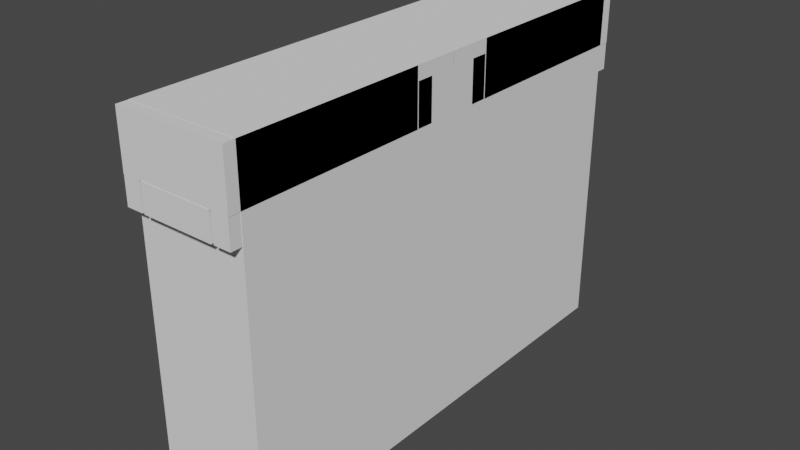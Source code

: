 # Source: bathroomDualSink.blend  (saved by Blender 4.0.36; exported with 4.5.12 LTS)
import bpy
from mathutils import Matrix  # noqa: F401  (used for matrix-valued properties, if any)

bpy.ops.wm.read_factory_settings(use_empty=True)
scene = bpy.context.scene
scene.name = 'Scene'

# ---- collections
col_collection = bpy.data.collections.new('Collection'); scene.collection.children.link(col_collection)

# ---- world
world_world = bpy.data.worlds.new('World'); scene.world = world_world
world_world.use_nodes = True; world_world.node_tree.nodes.clear()
_N = world_world.node_tree.nodes; _L = world_world.node_tree.links
n0 = _N.new('ShaderNodeOutputWorld'); n0.name = 'World Output'; n0.location = (300, 300)
n1 = _N.new('ShaderNodeBackground'); n1.name = 'Background'; n1.location = (10, 300)
n1.inputs[0].default_value = (0.05088, 0.05088, 0.05088, 1.0)
_L.new(n1.outputs[0], n0.inputs[0])
n0.is_active_output = True
world_world.color = (0.05088, 0.05088, 0.05088)
world_world.use_sun_shadow = False
world_world.sun_shadow_jitter_overblur = 0.0

# ---- meshes
me_cube = bpy.data.meshes.new('Cube')
me_cube.from_pydata([(-0.003048, -0.003048, -0.003048), (-0.003048, -0.003048, 0.003048), (-0.003048, 0.003048, -0.003048), (-0.003048, 0.003048, 0.003048), (0.003048, -0.003048, -0.003048), (0.003048, -0.003048, 0.003048), (0.003048, 0.003048, -0.003048), (0.003048, 0.003048, 0.003048)], [], [(0, 1, 3, 2), (2, 3, 7, 6), (6, 7, 5, 4), (4, 5, 1, 0), (2, 6, 4, 0), (7, 3, 1, 5)])
_uv = me_cube.uv_layers.new(name='UVMap')
_uv.uv.foreach_set('vector', [0.375, 0.0, 0.625, 0.0, 0.625, 0.25, 0.375, 0.25, 0.375, 0.25, 0.625, 0.25, 0.625, 0.5, 0.375, 0.5, 0.375, 0.5, 0.625, 0.5, 0.625, 0.75, 0.375, 0.75, 0.375, 0.75, 0.625, 0.75, 0.625, 1.0, 0.375, 1.0, 0.125, 0.5, 0.375, 0.5, 0.375, 0.75, 0.125, 0.75, 0.625, 0.5, 0.875, 0.5, 0.875, 0.75, 0.625, 0.75])
me_cube.update()
me_cube_021 = bpy.data.meshes.new('Cube.021')
me_cube_021.from_pydata([(-0.003048, -0.003048, -0.003048), (-0.002571, -0.001829, -0.001445), (-0.003048, -0.003048, 0.003048), (-0.003048, 0.003048, -0.003048), (-0.002571, 0.002642, -0.001445), (-0.003048, 0.003048, 0.003048), (0.003048, -0.003048, -0.003048), (0.002571, -0.001829, -0.001445), (0.003048, -0.003048, 0.003048), (0.003048, 0.003048, -0.003048), (0.002571, 0.002642, -0.001445), (0.003048, 0.003048, 0.003048), (-0.002571, -0.001829, 0.003048), (-0.002571, 0.002642, 0.003048), (0.002571, 0.002642, 0.003048), (0.002571, -0.001829, 0.003048), (-0.0003672, 0.0004064, -0.003048), (-0.0003602, 0.0003668, -0.003048), (-0.0003602, 0.000446, -0.003048), (-0.0003393, 0.0004842, -0.003048), (-0.0003053, 0.0005193, -0.003048), (-0.0002597, 0.0005501, -0.003048), (-0.000204, 0.0002374, -0.003048), (-0.0001405, 0.0002187, -0.003048), (-0.000204, 0.0005754, -0.003048), (-7.164e-05, 0.0002071, -0.003048), (0.0, 0.0002032, -0.003048), (-7.164e-05, 0.0006057, -0.003048), (-0.0001405, 0.0005941, -0.003048), (-0.0002597, 0.0002627, -0.003048), (0.0, 0.0006096, -0.003048), (7.164e-05, 0.0002071, -0.003048), (0.0001405, 0.0002187, -0.003048), (7.164e-05, 0.0006057, -0.003048), (0.000204, 0.0002374, -0.003048), (0.0002597, 0.0002627, -0.003048), (0.000204, 0.0005754, -0.003048), (0.0001405, 0.0005941, -0.003048), (0.0003053, 0.0002935, -0.003048), (0.0003053, 0.0005193, -0.003048), (0.0003672, 0.0004064, -0.003048), (0.0003602, 0.0003668, -0.003048), (0.0003602, 0.000446, -0.003048), (0.0003393, 0.0003286, -0.003048), (0.0003393, 0.0004842, -0.003048), (0.0002597, 0.0005501, -0.003048), (-0.0003393, 0.0003286, -0.003048), (-0.0003053, 0.0002935, -0.003048), (-0.0003672, 0.0004064, -0.001445), (-0.0003602, 0.000446, -0.001445), (-0.0003602, 0.0003668, -0.001445), (-0.0002597, 0.0002627, -0.001445), (-0.0003053, 0.0002935, -0.001445), (-0.0003053, 0.0005193, -0.001445), (-0.0003393, 0.0003286, -0.001445), (-0.0003393, 0.0004842, -0.001445), (-0.000204, 0.0002374, -0.001445), (-0.0002597, 0.0005501, -0.001445), (-0.0001405, 0.0002187, -0.001445), (-0.000204, 0.0005754, -0.001445), (0.0001405, 0.0002187, -0.001445), (0.0, 0.0002032, -0.001445), (7.164e-05, 0.0002071, -0.001445), (-7.164e-05, 0.0002071, -0.001445), (-0.0001405, 0.0005941, -0.001445), (-7.164e-05, 0.0006057, -0.001445), (0.0, 0.0006096, -0.001445), (0.000204, 0.0005754, -0.001445), (0.000204, 0.0002374, -0.001445), (7.164e-05, 0.0006057, -0.001445), (0.0001405, 0.0005941, -0.001445), (0.0002597, 0.0005501, -0.001445), (0.0003053, 0.0002935, -0.001445), (0.0003053, 0.0005193, -0.001445), (0.0003672, 0.0004064, -0.001445), (0.0003602, 0.0003668, -0.001445), (0.0003602, 0.000446, -0.001445), (0.0003393, 0.0004842, -0.001445), (0.0002597, 0.0002627, -0.001445), (0.0003393, 0.0003286, -0.001445), (-0.0003672, -0.002438, -0.003048), (-0.0003602, -0.002478, -0.003048), (-0.0003602, -0.002399, -0.003048), (-0.0003053, -0.002551, -0.003048), (-0.0003053, -0.002326, -0.003048), (-0.0003393, -0.002361, -0.003048), (-0.0003393, -0.002516, -0.003048), (-0.0002597, -0.002582, -0.003048), (-0.0002597, -0.002295, -0.003048), (-0.000204, -0.002607, -0.003048), (-0.000204, -0.002269, -0.003048), (-0.0001405, -0.002626, -0.003048), (-0.0001405, -0.002251, -0.003048), (-7.164e-05, -0.002239, -0.003048), (-7.164e-05, -0.002638, -0.003048), (0.0, -0.002235, -0.003048), (7.164e-05, -0.002239, -0.003048), (7.164e-05, -0.002638, -0.003048), (0.0001405, -0.002251, -0.003048), (0.0002597, -0.002582, -0.003048), (0.000204, -0.002269, -0.003048), (0.000204, -0.002607, -0.003048), (0.0001405, -0.002626, -0.003048), (0.0002597, -0.002295, -0.003048), (0.0003053, -0.002551, -0.003048), (0.0003053, -0.002326, -0.003048), (0.0003672, -0.002438, -0.003048), (0.0003602, -0.002399, -0.003048), (0.0003602, -0.002478, -0.003048), (0.0003393, -0.002361, -0.003048), (0.0003393, -0.002516, -0.003048), (0.0, -0.002642, -0.003048), (-0.000204, -0.002269, 0.003048), (-0.0002597, -0.002295, 0.003048), (-7.164e-05, -0.002239, 0.003048), (7.164e-05, -0.002239, 0.003048), (0.0, -0.002235, 0.003048), (-0.0001405, -0.002251, 0.003048), (0.000204, -0.002269, 0.003048), (0.0003053, -0.002326, 0.003048), (0.0002597, -0.002295, 0.003048), (0.0003672, -0.002438, 0.003048), (0.0003602, -0.002399, 0.003048), (0.0003393, -0.002361, 0.003048), (0.0001405, -0.002251, 0.003048), (-0.0003672, -0.002438, 0.003048), (-0.0003393, -0.002516, 0.003048), (-0.0003602, -0.002478, 0.003048), (-0.0003602, -0.002399, 0.003048), (-0.0002597, -0.002582, 0.003048), (-0.000204, -0.002607, 0.003048), (-0.0003053, -0.002551, 0.003048), (-0.0003053, -0.002326, 0.003048), (-0.0003393, -0.002361, 0.003048), (7.164e-05, -0.002638, 0.003048), (0.0001405, -0.002626, 0.003048), (0.0003053, -0.002551, 0.003048), (0.0002597, -0.002582, 0.003048), (0.0003393, -0.002516, 0.003048), (0.0003602, -0.002478, 0.003048), (0.0, -0.002642, 0.003048), (0.000204, -0.002607, 0.003048), (-7.164e-05, -0.002638, 0.003048), (-0.0001405, -0.002626, 0.003048)], [], [(0, 2, 5, 3), (3, 5, 11, 9), (9, 11, 8, 6), (6, 8, 2, 0), (20, 19, 3, 9, 44, 39, 45, 36, 37, 33, 30, 27, 28, 24, 21), (81, 0, 3, 19, 18, 16, 17, 46, 47, 93, 92, 90, 88, 84, 85, 82, 80), (93, 47, 29, 22, 23, 25, 26, 31, 32, 34, 35, 38, 43, 41, 40, 42, 44, 9, 6, 0, 81, 86, 83, 87, 89, 91, 94, 111, 97, 102, 101, 99, 104, 110, 108, 106, 107, 109, 105, 103, 100, 98, 96, 95), (12, 13, 5, 2, 8, 11, 14, 15, 122, 121, 139, 138, 136, 137, 141, 135, 134, 140, 142, 143, 130, 129, 131, 126, 127, 125, 128), (122, 15, 12, 128, 133, 132, 113, 112, 117, 114, 116, 115, 124, 118, 120, 119, 123), (14, 11, 5, 13), (12, 1, 4, 13), (13, 4, 10, 14), (10, 7, 15, 14), (7, 1, 12, 15), (55, 4, 1, 7, 10, 77, 76, 74, 75, 79, 72, 78, 68, 60, 62, 61, 63, 58, 56, 51, 52, 54, 50, 48, 49), (73, 77, 10, 4, 55, 53, 57, 59, 64, 65, 66, 69, 70, 67, 71), (66, 30, 33, 69), (69, 33, 37, 70), (70, 37, 36, 67), (67, 36, 45, 71), (71, 45, 39, 73), (39, 44, 77, 73), (44, 42, 76, 77), (42, 40, 74, 76), (40, 41, 75, 74), (41, 43, 79, 75), (43, 38, 72, 79), (38, 35, 78, 72), (35, 34, 68, 78), (34, 32, 60, 68), (32, 31, 62, 60), (31, 26, 61, 62), (26, 25, 63, 61), (25, 23, 58, 63), (23, 22, 56, 58), (22, 29, 51, 56), (29, 47, 52, 51), (52, 47, 46, 54), (54, 46, 17, 50), (50, 17, 16, 48), (48, 16, 18, 49), (49, 18, 19, 55), (55, 19, 20, 53), (53, 20, 21, 57), (57, 21, 24, 59), (59, 24, 28, 64), (64, 28, 27, 65), (65, 27, 30, 66), (116, 95, 96, 115), (115, 96, 98, 124), (124, 98, 100, 118), (118, 100, 103, 120), (120, 103, 105, 119), (105, 109, 123, 119), (109, 107, 122, 123), (107, 106, 121, 122), (106, 108, 139, 121), (108, 110, 138, 139), (110, 104, 136, 138), (104, 99, 137, 136), (99, 101, 141, 137), (101, 102, 135, 141), (102, 97, 134, 135), (97, 111, 140, 134), (111, 94, 142, 140), (94, 91, 143, 142), (91, 89, 130, 143), (89, 87, 129, 130), (87, 83, 131, 129), (131, 83, 86, 126), (126, 86, 81, 127), (127, 81, 80, 125), (125, 80, 82, 128), (128, 82, 85, 133), (133, 85, 84, 132), (132, 84, 88, 113), (113, 88, 90, 112), (112, 90, 92, 117), (117, 92, 93, 114), (114, 93, 95, 116)])
_uv = me_cube_021.uv_layers.new(name='UVMap')
_uv.uv.foreach_set('vector', [0.375, 0.0, 0.625, 0.0, 0.625, 0.25, 0.375, 0.25, 0.375, 0.25, 0.625, 0.25, 0.625, 0.5, 0.375, 0.5, 0.375, 0.5, 0.625, 0.5, 0.625, 0.75, 0.375, 0.75, 0.375, 0.75, 0.625, 0.75, 0.625, 1.0, 0.375, 1.0, 0.2375, 0.6037, 0.2361, 0.6051, 0.125, 0.5, 0.375, 0.5, 0.2639, 0.6051, 0.2625, 0.6037, 0.2606, 0.6024, 0.2584, 0.6014, 0.2558, 0.6006, 0.2529, 0.6002, 0.25, 0.6, 0.2471, 0.6002, 0.2442, 0.6006, 0.2416, 0.6014, 0.2394, 0.6024, 0.2352, 0.7266, 0.125, 0.75, 0.125, 0.5, 0.2361, 0.6051, 0.2352, 0.6067, 0.2349, 0.6083, 0.2352, 0.61, 0.2361, 0.6115, 0.2375, 0.613, 0.2471, 0.7168, 0.2442, 0.7173, 0.2416, 0.7181, 0.2394, 0.7191, 0.2375, 0.7204, 0.2361, 0.7218, 0.2352, 0.7234, 0.2349, 0.725, 0.2471, 0.7168, 0.2375, 0.613, 0.2394, 0.6142, 0.2416, 0.6153, 0.2442, 0.616, 0.2471, 0.6165, 0.25, 0.6167, 0.2529, 0.6165, 0.2558, 0.616, 0.2584, 0.6153, 0.2606, 0.6142, 0.2625, 0.613, 0.2639, 0.6115, 0.2648, 0.61, 0.2651, 0.6083, 0.2648, 0.6067, 0.2639, 0.6051, 0.375, 0.5, 0.375, 0.75, 0.125, 0.75, 0.2352, 0.7266, 0.2361, 0.7282, 0.2375, 0.7296, 0.2394, 0.7309, 0.2416, 0.7319, 0.2442, 0.7327, 0.2471, 0.7332, 0.25, 0.7333, 0.2529, 0.7332, 0.2558, 0.7327, 0.2584, 0.7319, 0.2606, 0.7309, 0.2625, 0.7296, 0.2639, 0.7282, 0.2648, 0.7266, 0.2651, 0.725, 0.2648, 0.7234, 0.2639, 0.7218, 0.2625, 0.7204, 0.2606, 0.7191, 0.2584, 0.7181, 0.2558, 0.7173, 0.2529, 0.7168, 0.25, 0.7167, 0.8554, 0.7, 0.8554, 0.5167, 0.875, 0.5, 0.875, 0.75, 0.625, 0.75, 0.625, 0.5, 0.6446, 0.5167, 0.6446, 0.7, 0.7352, 0.7234, 0.7349, 0.725, 0.7352, 0.7266, 0.7361, 0.7282, 0.7375, 0.7296, 0.7394, 0.7309, 0.7416, 0.7319, 0.7442, 0.7327, 0.7471, 0.7332, 0.75, 0.7333, 0.7529, 0.7332, 0.7558, 0.7327, 0.7584, 0.7319, 0.7606, 0.7309, 0.7625, 0.7296, 0.7639, 0.7282, 0.7648, 0.7266, 0.7651, 0.725, 0.7648, 0.7234, 0.7352, 0.7234, 0.6446, 0.7, 0.8554, 0.7, 0.7648, 0.7234, 0.7639, 0.7218, 0.7625, 0.7204, 0.7606, 0.7191, 0.7584, 0.7181, 0.7558, 0.7173, 0.7529, 0.7168, 0.75, 0.7167, 0.7471, 0.7168, 0.7442, 0.7173, 0.7416, 0.7181, 0.7394, 0.7191, 0.7375, 0.7204, 0.7361, 0.7218, 0.6446, 0.5167, 0.625, 0.5, 0.875, 0.5, 0.8554, 0.5167, 0.6207, 0.0, 0.375, 0.0, 0.375, 0.25, 0.6207, 0.25, 0.6207, 0.25, 0.375, 0.25, 0.375, 0.5, 0.6207, 0.5, 0.375, 0.5, 0.375, 0.75, 0.6207, 0.75, 0.6207, 0.5, 0.375, 0.75, 0.375, 1.0, 0.6207, 1.0, 0.6207, 0.75, 0.2335, 0.6207, 0.125, 0.5, 0.125, 0.75, 0.375, 0.75, 0.375, 0.5, 0.2665, 0.6207, 0.2675, 0.6228, 0.2679, 0.625, 0.2675, 0.6272, 0.2665, 0.6293, 0.2648, 0.6313, 0.2626, 0.633, 0.2599, 0.6344, 0.2568, 0.6355, 0.2535, 0.6361, 0.25, 0.6364, 0.2465, 0.6361, 0.2432, 0.6355, 0.2401, 0.6344, 0.2374, 0.633, 0.2352, 0.6313, 0.2335, 0.6293, 0.2325, 0.6272, 0.2321, 0.625, 0.2325, 0.6228, 0.2648, 0.6187, 0.2665, 0.6207, 0.375, 0.5, 0.125, 0.5, 0.2335, 0.6207, 0.2352, 0.6187, 0.2374, 0.617, 0.2401, 0.6156, 0.2432, 0.6145, 0.2465, 0.6139, 0.25, 0.6136, 0.2535, 0.6139, 0.2568, 0.6145, 0.2599, 0.6156, 0.2626, 0.617, 1.0, 0.9389, 1.0, 0.9325, 0.9688, 0.9325, 0.9688, 0.9389, 0.9688, 0.9389, 0.9688, 0.9325, 0.9375, 0.9325, 0.9375, 0.9389, 0.9375, 0.9389, 0.9375, 0.9325, 0.9062, 0.9325, 0.9062, 0.9389, 0.9062, 0.9389, 0.9062, 0.9325, 0.875, 0.9325, 0.875, 0.9389, 0.875, 0.9389, 0.875, 0.9325, 0.8438, 0.9325, 0.8438, 0.9389, 0.8438, 0.9325, 0.8125, 0.9325, 0.8125, 0.9389, 0.8438, 0.9389, 0.8125, 0.9325, 0.7812, 0.9325, 0.7812, 0.9389, 0.8125, 0.9389, 0.7812, 0.9325, 0.75, 0.9325, 0.75, 0.9389, 0.7812, 0.9389, 0.75, 0.9325, 0.7188, 0.9325, 0.7188, 0.9389, 0.75, 0.9389, 0.7188, 0.9325, 0.6875, 0.9325, 0.6875, 0.9389, 0.7188, 0.9389, 0.6875, 0.9325, 0.6562, 0.9325, 0.6562, 0.9389, 0.6875, 0.9389, 0.6562, 0.9325, 0.625, 0.9325, 0.625, 0.9389, 0.6562, 0.9389, 0.625, 0.9325, 0.5938, 0.9325, 0.5938, 0.9389, 0.625, 0.9389, 0.5938, 0.9325, 0.5625, 0.9325, 0.5625, 0.9389, 0.5938, 0.9389, 0.5625, 0.9325, 0.5312, 0.9325, 0.5312, 0.9389, 0.5625, 0.9389, 0.5312, 0.9325, 0.5, 0.9325, 0.5, 0.9389, 0.5312, 0.9389, 0.5, 0.9325, 0.4688, 0.9325, 0.4688, 0.9389, 0.5, 0.9389, 0.4688, 0.9325, 0.4375, 0.9325, 0.4375, 0.9389, 0.4688, 0.9389, 0.4375, 0.9325, 0.4062, 0.9325, 0.4062, 0.9389, 0.4375, 0.9389, 0.4062, 0.9325, 0.375, 0.9325, 0.375, 0.9389, 0.4062, 0.9389, 0.375, 0.9325, 0.3438, 0.9325, 0.3438, 0.9389, 0.375, 0.9389, 0.3438, 0.9389, 0.3438, 0.9325, 0.3125, 0.9325, 0.3125, 0.9389, 0.3125, 0.9389, 0.3125, 0.9325, 0.2812, 0.9325, 0.2812, 0.9389, 0.2812, 0.9389, 0.2812, 0.9325, 0.25, 0.9325, 0.25, 0.9389, 0.25, 0.9389, 0.25, 0.9325, 0.2188, 0.9325, 0.2188, 0.9389, 0.2188, 0.9389, 0.2188, 0.9325, 0.1875, 0.9325, 0.1875, 0.9389, 0.1875, 0.9389, 0.1875, 0.9325, 0.1562, 0.9325, 0.1562, 0.9389, 0.1562, 0.9389, 0.1562, 0.9325, 0.125, 0.9325, 0.125, 0.9389, 0.125, 0.9389, 0.125, 0.9325, 0.09375, 0.9325, 0.09375, 0.9389, 0.09375, 0.9389, 0.09375, 0.9325, 0.0625, 0.9325, 0.0625, 0.9389, 0.0625, 0.9389, 0.0625, 0.9325, 0.03125, 0.9325, 0.03125, 0.9389, 0.03125, 0.9389, 0.03125, 0.9325, 0.0, 0.9325, 0.0, 0.9389, 1.0, 0.9569, 1.0, 0.9325, 0.9688, 0.9325, 0.9688, 0.9569, 0.9688, 0.9569, 0.9688, 0.9325, 0.9375, 0.9325, 0.9375, 0.9569, 0.9375, 0.9569, 0.9375, 0.9325, 0.9062, 0.9325, 0.9062, 0.9569, 0.9062, 0.9569, 0.9062, 0.9325, 0.875, 0.9325, 0.875, 0.9569, 0.875, 0.9569, 0.875, 0.9325, 0.8438, 0.9325, 0.8438, 0.9569, 0.8438, 0.9325, 0.8125, 0.9325, 0.8125, 0.9569, 0.8438, 0.9569, 0.8125, 0.9325, 0.7812, 0.9325, 0.7813, 0.9569, 0.8125, 0.9569, 0.7812, 0.9325, 0.75, 0.9325, 0.75, 0.9569, 0.7813, 0.9569, 0.75, 0.9325, 0.7188, 0.9325, 0.7188, 0.9569, 0.75, 0.9569, 0.7188, 0.9325, 0.6875, 0.9325, 0.6875, 0.9569, 0.7188, 0.9569, 0.6875, 0.9325, 0.6562, 0.9325, 0.6562, 0.9569, 0.6875, 0.9569, 0.6562, 0.9325, 0.625, 0.9325, 0.625, 0.9569, 0.6562, 0.9569, 0.625, 0.9325, 0.5938, 0.9325, 0.5938, 0.9569, 0.625, 0.9569, 0.5938, 0.9325, 0.5625, 0.9325, 0.5625, 0.9569, 0.5938, 0.9569, 0.5625, 0.9325, 0.5312, 0.9325, 0.5312, 0.9569, 0.5625, 0.9569, 0.5312, 0.9325, 0.5, 0.9325, 0.5, 0.9569, 0.5312, 0.9569, 0.5, 0.9325, 0.4688, 0.9325, 0.4688, 0.9569, 0.5, 0.9569, 0.4688, 0.9325, 0.4375, 0.9325, 0.4375, 0.9569, 0.4688, 0.9569, 0.4375, 0.9325, 0.4062, 0.9325, 0.4062, 0.9569, 0.4375, 0.9569, 0.4062, 0.9325, 0.375, 0.9325, 0.375, 0.9569, 0.4062, 0.9569, 0.375, 0.9325, 0.3438, 0.9325, 0.3438, 0.9569, 0.375, 0.9569, 0.3438, 0.9569, 0.3438, 0.9325, 0.3125, 0.9325, 0.3125, 0.9569, 0.3125, 0.9569, 0.3125, 0.9325, 0.2812, 0.9325, 0.2812, 0.9569, 0.2812, 0.9569, 0.2812, 0.9325, 0.25, 0.9325, 0.25, 0.9569, 0.25, 0.9569, 0.25, 0.9325, 0.2188, 0.9325, 0.2188, 0.9569, 0.2188, 0.9569, 0.2188, 0.9325, 0.1875, 0.9325, 0.1875, 0.9569, 0.1875, 0.9569, 0.1875, 0.9325, 0.1562, 0.9325, 0.1562, 0.9569, 0.1562, 0.9569, 0.1562, 0.9325, 0.125, 0.9325, 0.125, 0.9569, 0.125, 0.9569, 0.125, 0.9325, 0.09375, 0.9325, 0.09375, 0.9569, 0.09375, 0.9569, 0.09375, 0.9325, 0.0625, 0.9325, 0.0625, 0.9569, 0.0625, 0.9569, 0.0625, 0.9325, 0.03125, 0.9325, 0.03125, 0.9569, 0.03125, 0.9569, 0.03125, 0.9325, 0.0, 0.9325, 0.0, 0.9569])
me_cube_021.update()
me_cube_022 = bpy.data.meshes.new('Cube.022')
me_cube_022.from_pydata([(-0.003048, -0.003048, -0.003048), (-0.002571, -0.002642, -0.001445), (-0.003048, -0.003048, 0.003048), (-0.003048, 0.003048, -0.003048), (-0.002571, 0.001829, -0.001445), (-0.003048, 0.003048, 0.003048), (0.003048, -0.003048, -0.003048), (0.002571, -0.002642, -0.001445), (0.003048, -0.003048, 0.003048), (0.003048, 0.003048, -0.003048), (0.002571, 0.001829, -0.001445), (0.003048, 0.003048, 0.003048), (-0.002571, 0.001829, 0.003048), (-0.002571, -0.002642, 0.003048), (0.002571, 0.001829, 0.003048), (0.002571, -0.002642, 0.003048), (0.0003393, -0.0003286, -0.003048), (0.0003053, -0.0002935, -0.003048), (-0.0003672, -0.0004064, -0.003048), (-0.0003602, -0.000446, -0.003048), (-0.0003602, -0.0003668, -0.003048), (-0.0003053, -0.0005193, -0.003048), (-0.0003393, -0.0003286, -0.003048), (-0.0003393, -0.0004842, -0.003048), (-0.0003053, -0.0002935, -0.003048), (-0.0002597, -0.0005501, -0.003048), (-0.0002597, -0.0002627, -0.003048), (-0.000204, -0.0005754, -0.003048), (-0.000204, -0.0002374, -0.003048), (-0.0001405, -0.0005941, -0.003048), (-0.0001405, -0.0002187, -0.003048), (-7.164e-05, -0.0006057, -0.003048), (-7.164e-05, -0.0002071, -0.003048), (0.0, -0.0006096, -0.003048), (0.0, -0.0002032, -0.003048), (7.164e-05, -0.0006057, -0.003048), (7.164e-05, -0.0002071, -0.003048), (0.0001405, -0.0005941, -0.003048), (0.0001405, -0.0002187, -0.003048), (0.000204, -0.0005754, -0.003048), (0.000204, -0.0002374, -0.003048), (0.0002597, -0.0005501, -0.003048), (0.0003053, -0.0005193, -0.003048), (0.0002597, -0.0002627, -0.003048), (0.0003672, -0.0004064, -0.003048), (0.0003602, -0.0003668, -0.003048), (0.0003602, -0.000446, -0.003048), (0.0003393, -0.0004842, -0.003048), (-0.0003672, -0.0004064, -0.001445), (-0.0003602, -0.0003668, -0.001445), (-0.0003602, -0.000446, -0.001445), (-0.0002597, -0.0005501, -0.001445), (-0.0003053, -0.0005193, -0.001445), (-0.0003053, -0.0002935, -0.001445), (-0.0003393, -0.0004842, -0.001445), (-0.0003393, -0.0003286, -0.001445), (-0.000204, -0.0005754, -0.001445), (-0.0002597, -0.0002627, -0.001445), (-0.0001405, -0.0005941, -0.001445), (-0.000204, -0.0002374, -0.001445), (0.0001405, -0.0005941, -0.001445), (0.0, -0.0006096, -0.001445), (7.164e-05, -0.0006057, -0.001445), (-7.164e-05, -0.0006057, -0.001445), (-0.0001405, -0.0002187, -0.001445), (-7.164e-05, -0.0002071, -0.001445), (0.0, -0.0002032, -0.001445), (0.000204, -0.0002374, -0.001445), (0.000204, -0.0005754, -0.001445), (7.164e-05, -0.0002071, -0.001445), (0.0001405, -0.0002187, -0.001445), (0.0002597, -0.0002627, -0.001445), (0.0003053, -0.0005193, -0.001445), (0.0003053, -0.0002935, -0.001445), (0.0003672, -0.0004064, -0.001445), (0.0003602, -0.000446, -0.001445), (0.0003602, -0.0003668, -0.001445), (0.0003393, -0.0003286, -0.001445), (0.0002597, -0.0005501, -0.001445), (0.0003393, -0.0004842, -0.001445), (-0.0003672, 0.002438, -0.003048), (-0.0003602, 0.002399, -0.003048), (-0.0003602, 0.002478, -0.003048), (-0.0003053, 0.002326, -0.003048), (-0.0003053, 0.002551, -0.003048), (-0.0003393, 0.002361, -0.003048), (-0.0003393, 0.002516, -0.003048), (-0.0002597, 0.002582, -0.003048), (-0.000204, 0.002607, -0.003048), (-0.000204, 0.002269, -0.003048), (-0.0001405, 0.002626, -0.003048), (0.0, 0.002235, -0.003048), (-7.164e-05, 0.002638, -0.003048), (-7.164e-05, 0.002239, -0.003048), (-0.0001405, 0.002251, -0.003048), (-0.0002597, 0.002295, -0.003048), (7.164e-05, 0.002239, -0.003048), (0.0, 0.002642, -0.003048), (0.0001405, 0.002251, -0.003048), (7.164e-05, 0.002638, -0.003048), (0.000204, 0.002269, -0.003048), (0.0001405, 0.002626, -0.003048), (0.0002597, 0.002295, -0.003048), (0.000204, 0.002607, -0.003048), (0.0003053, 0.002326, -0.003048), (0.0003393, 0.002361, -0.003048), (0.0003053, 0.002551, -0.003048), (0.0003672, 0.002438, -0.003048), (0.0003602, 0.002478, -0.003048), (0.0003602, 0.002399, -0.003048), (0.0003393, 0.002516, -0.003048), (0.0002597, 0.002582, -0.003048), (-0.0003602, 0.002399, 0.003048), (-0.0003672, 0.002438, 0.003048), (-0.0003053, 0.002326, 0.003048), (-0.000204, 0.002269, 0.003048), (-0.0002597, 0.002295, 0.003048), (-0.0003393, 0.002361, 0.003048), (-7.164e-05, 0.002239, 0.003048), (7.164e-05, 0.002239, 0.003048), (0.0, 0.002235, 0.003048), (0.000204, 0.002269, 0.003048), (0.0002597, 0.002295, 0.003048), (0.0001405, 0.002251, 0.003048), (-0.0001405, 0.002251, 0.003048), (-0.0003602, 0.002478, 0.003048), (-0.0003053, 0.002551, 0.003048), (-0.0003393, 0.002516, 0.003048), (-0.0002597, 0.002582, 0.003048), (-0.0001405, 0.002626, 0.003048), (-0.000204, 0.002607, 0.003048), (-7.164e-05, 0.002638, 0.003048), (0.0, 0.002642, 0.003048), (0.0003053, 0.002326, 0.003048), (0.0003053, 0.002551, 0.003048), (0.0001405, 0.002626, 0.003048), (0.000204, 0.002607, 0.003048), (0.0002597, 0.002582, 0.003048), (0.0003672, 0.002438, 0.003048), (0.0003602, 0.002478, 0.003048), (0.0003393, 0.002361, 0.003048), (0.0003602, 0.002399, 0.003048), (0.0003393, 0.002516, 0.003048), (7.164e-05, 0.002638, 0.003048)], [], [(0, 2, 5, 3), (3, 5, 11, 9), (9, 11, 8, 6), (6, 8, 2, 0), (108, 9, 6, 47, 46, 44, 45, 16, 17, 96, 98, 100, 102, 104, 105, 109, 107), (96, 17, 43, 40, 38, 36, 34, 32, 30, 28, 26, 24, 22, 20, 18, 19, 23, 0, 3, 9, 108, 110, 106, 111, 103, 101, 99, 97, 92, 90, 88, 87, 84, 86, 82, 80, 81, 85, 83, 95, 89, 94, 93, 91), (42, 47, 6, 0, 23, 21, 25, 27, 29, 31, 33, 35, 37, 39, 41), (13, 2, 8, 15), (14, 15, 8, 11, 5, 2, 13, 12, 112, 113, 125, 127, 126, 128, 130, 129, 131, 132, 143, 135, 136, 137, 134, 142, 139, 138, 141), (112, 12, 14, 141, 140, 133, 122, 121, 123, 119, 120, 118, 124, 115, 116, 114, 117), (13, 1, 4, 12), (12, 4, 10, 14), (10, 7, 15, 14), (7, 1, 13, 15), (55, 4, 1, 7, 10, 77, 76, 74, 75, 79, 72, 78, 68, 60, 62, 61, 63, 58, 56, 51, 52, 54, 50, 48, 49), (73, 77, 10, 4, 55, 53, 57, 59, 64, 65, 66, 69, 70, 67, 71), (66, 34, 36, 69), (69, 36, 38, 70), (70, 38, 40, 67), (67, 40, 43, 71), (71, 43, 17, 73), (17, 16, 77, 73), (16, 45, 76, 77), (45, 44, 74, 76), (44, 46, 75, 74), (46, 47, 79, 75), (47, 42, 72, 79), (42, 41, 78, 72), (41, 39, 68, 78), (39, 37, 60, 68), (37, 35, 62, 60), (35, 33, 61, 62), (33, 31, 63, 61), (31, 29, 58, 63), (29, 27, 56, 58), (27, 25, 51, 56), (25, 21, 52, 51), (52, 21, 23, 54), (54, 23, 19, 50), (50, 19, 18, 48), (48, 18, 20, 49), (49, 20, 22, 55), (55, 22, 24, 53), (53, 24, 26, 57), (57, 26, 28, 59), (59, 28, 30, 64), (64, 30, 32, 65), (65, 32, 34, 66), (132, 97, 99, 143), (143, 99, 101, 135), (135, 101, 103, 136), (136, 103, 111, 137), (137, 111, 106, 134), (106, 110, 142, 134), (110, 108, 139, 142), (108, 107, 138, 139), (107, 109, 141, 138), (109, 105, 140, 141), (105, 104, 133, 140), (104, 102, 122, 133), (102, 100, 121, 122), (100, 98, 123, 121), (98, 96, 119, 123), (96, 91, 120, 119), (91, 93, 118, 120), (93, 94, 124, 118), (94, 89, 115, 124), (89, 95, 116, 115), (95, 83, 114, 116), (114, 83, 85, 117), (117, 85, 81, 112), (112, 81, 80, 113), (113, 80, 82, 125), (125, 82, 86, 127), (127, 86, 84, 126), (126, 84, 87, 128), (128, 87, 88, 130), (130, 88, 90, 129), (129, 90, 92, 131), (131, 92, 97, 132)])
_uv = me_cube_022.uv_layers.new(name='UVMap')
_uv.uv.foreach_set('vector', [0.375, 0.0, 0.625, 0.0, 0.625, 0.25, 0.375, 0.25, 0.375, 0.25, 0.625, 0.25, 0.625, 0.5, 0.375, 0.5, 0.375, 0.5, 0.625, 0.5, 0.625, 0.75, 0.375, 0.75, 0.375, 0.75, 0.625, 0.75, 0.625, 1.0, 0.375, 1.0, 0.2648, 0.5234, 0.375, 0.5, 0.375, 0.75, 0.2639, 0.6449, 0.2648, 0.6433, 0.2651, 0.6417, 0.2648, 0.64, 0.2639, 0.6385, 0.2625, 0.637, 0.2529, 0.5332, 0.2558, 0.5327, 0.2584, 0.5319, 0.2606, 0.5309, 0.2625, 0.5296, 0.2639, 0.5282, 0.2648, 0.5266, 0.2651, 0.525, 0.2529, 0.5332, 0.2625, 0.637, 0.2606, 0.6358, 0.2584, 0.6347, 0.2558, 0.634, 0.2529, 0.6335, 0.25, 0.6333, 0.2471, 0.6335, 0.2442, 0.634, 0.2416, 0.6347, 0.2394, 0.6358, 0.2375, 0.637, 0.2361, 0.6385, 0.2352, 0.64, 0.2349, 0.6417, 0.2352, 0.6433, 0.2361, 0.6449, 0.125, 0.75, 0.125, 0.5, 0.375, 0.5, 0.2648, 0.5234, 0.2639, 0.5218, 0.2625, 0.5204, 0.2606, 0.5191, 0.2584, 0.5181, 0.2558, 0.5173, 0.2529, 0.5168, 0.25, 0.5167, 0.2471, 0.5168, 0.2442, 0.5173, 0.2416, 0.5181, 0.2394, 0.5191, 0.2375, 0.5204, 0.2361, 0.5218, 0.2352, 0.5234, 0.2349, 0.525, 0.2352, 0.5266, 0.2361, 0.5282, 0.2375, 0.5296, 0.2394, 0.5309, 0.2416, 0.5319, 0.2442, 0.5327, 0.2471, 0.5332, 0.25, 0.5333, 0.2625, 0.6463, 0.2639, 0.6449, 0.375, 0.75, 0.125, 0.75, 0.2361, 0.6449, 0.2375, 0.6463, 0.2394, 0.6476, 0.2416, 0.6486, 0.2442, 0.6494, 0.2471, 0.6498, 0.25, 0.65, 0.2529, 0.6498, 0.2558, 0.6494, 0.2584, 0.6486, 0.2606, 0.6476, 0.8554, 0.7333, 0.875, 0.75, 0.625, 0.75, 0.6446, 0.7333, 0.6446, 0.55, 0.6446, 0.7333, 0.625, 0.75, 0.625, 0.5, 0.875, 0.5, 0.875, 0.75, 0.8554, 0.7333, 0.8554, 0.55, 0.7648, 0.5266, 0.7651, 0.525, 0.7648, 0.5234, 0.7639, 0.5218, 0.7625, 0.5204, 0.7606, 0.5191, 0.7584, 0.5181, 0.7558, 0.5173, 0.7529, 0.5168, 0.75, 0.5167, 0.7471, 0.5168, 0.7442, 0.5173, 0.7416, 0.5181, 0.7394, 0.5191, 0.7375, 0.5204, 0.7361, 0.5218, 0.7352, 0.5234, 0.7349, 0.525, 0.7352, 0.5266, 0.7648, 0.5266, 0.8554, 0.55, 0.6446, 0.55, 0.7352, 0.5266, 0.7361, 0.5282, 0.7375, 0.5296, 0.7394, 0.5309, 0.7416, 0.5319, 0.7442, 0.5327, 0.7471, 0.5332, 0.75, 0.5333, 0.7529, 0.5332, 0.7558, 0.5327, 0.7584, 0.5319, 0.7606, 0.5309, 0.7625, 0.5296, 0.7639, 0.5282, 0.6207, 0.0, 0.375, 0.0, 0.375, 0.25, 0.6207, 0.25, 0.6207, 0.25, 0.375, 0.25, 0.375, 0.5, 0.6207, 0.5, 0.375, 0.5, 0.375, 0.75, 0.6207, 0.75, 0.6207, 0.5, 0.375, 0.75, 0.375, 1.0, 0.6207, 1.0, 0.6207, 0.75, 0.2335, 0.6207, 0.125, 0.5, 0.125, 0.75, 0.375, 0.75, 0.375, 0.5, 0.2665, 0.6207, 0.2675, 0.6228, 0.2679, 0.625, 0.2675, 0.6272, 0.2665, 0.6293, 0.2648, 0.6313, 0.2626, 0.633, 0.2599, 0.6344, 0.2568, 0.6355, 0.2535, 0.6361, 0.25, 0.6364, 0.2465, 0.6361, 0.2432, 0.6355, 0.2401, 0.6344, 0.2374, 0.633, 0.2352, 0.6313, 0.2335, 0.6293, 0.2325, 0.6272, 0.2321, 0.625, 0.2325, 0.6228, 0.2648, 0.6187, 0.2665, 0.6207, 0.375, 0.5, 0.125, 0.5, 0.2335, 0.6207, 0.2352, 0.6187, 0.2374, 0.617, 0.2401, 0.6156, 0.2432, 0.6145, 0.2465, 0.6139, 0.25, 0.6136, 0.2535, 0.6139, 0.2568, 0.6145, 0.2599, 0.6156, 0.2626, 0.617, 1.0, 0.9389, 1.0, 0.9325, 0.9688, 0.9325, 0.9688, 0.9389, 0.9688, 0.9389, 0.9688, 0.9325, 0.9375, 0.9325, 0.9375, 0.9389, 0.9375, 0.9389, 0.9375, 0.9325, 0.9062, 0.9325, 0.9062, 0.9389, 0.9062, 0.9389, 0.9062, 0.9325, 0.875, 0.9325, 0.875, 0.9389, 0.875, 0.9389, 0.875, 0.9325, 0.8438, 0.9325, 0.8438, 0.9389, 0.8438, 0.9325, 0.8125, 0.9325, 0.8125, 0.9389, 0.8438, 0.9389, 0.8125, 0.9325, 0.7812, 0.9325, 0.7812, 0.9389, 0.8125, 0.9389, 0.7812, 0.9325, 0.75, 0.9325, 0.75, 0.9389, 0.7812, 0.9389, 0.75, 0.9325, 0.7188, 0.9325, 0.7188, 0.9389, 0.75, 0.9389, 0.7188, 0.9325, 0.6875, 0.9325, 0.6875, 0.9389, 0.7188, 0.9389, 0.6875, 0.9325, 0.6562, 0.9325, 0.6562, 0.9389, 0.6875, 0.9389, 0.6562, 0.9325, 0.625, 0.9325, 0.625, 0.9389, 0.6562, 0.9389, 0.625, 0.9325, 0.5938, 0.9325, 0.5938, 0.9389, 0.625, 0.9389, 0.5938, 0.9325, 0.5625, 0.9325, 0.5625, 0.9389, 0.5938, 0.9389, 0.5625, 0.9325, 0.5312, 0.9325, 0.5312, 0.9389, 0.5625, 0.9389, 0.5312, 0.9325, 0.5, 0.9325, 0.5, 0.9389, 0.5312, 0.9389, 0.5, 0.9325, 0.4688, 0.9325, 0.4688, 0.9389, 0.5, 0.9389, 0.4688, 0.9325, 0.4375, 0.9325, 0.4375, 0.9389, 0.4688, 0.9389, 0.4375, 0.9325, 0.4062, 0.9325, 0.4062, 0.9389, 0.4375, 0.9389, 0.4062, 0.9325, 0.375, 0.9325, 0.375, 0.9389, 0.4062, 0.9389, 0.375, 0.9325, 0.3438, 0.9325, 0.3438, 0.9389, 0.375, 0.9389, 0.3438, 0.9389, 0.3438, 0.9325, 0.3125, 0.9325, 0.3125, 0.9389, 0.3125, 0.9389, 0.3125, 0.9325, 0.2812, 0.9325, 0.2812, 0.9389, 0.2812, 0.9389, 0.2812, 0.9325, 0.25, 0.9325, 0.25, 0.9389, 0.25, 0.9389, 0.25, 0.9325, 0.2188, 0.9325, 0.2188, 0.9389, 0.2188, 0.9389, 0.2188, 0.9325, 0.1875, 0.9325, 0.1875, 0.9389, 0.1875, 0.9389, 0.1875, 0.9325, 0.1562, 0.9325, 0.1562, 0.9389, 0.1562, 0.9389, 0.1562, 0.9325, 0.125, 0.9325, 0.125, 0.9389, 0.125, 0.9389, 0.125, 0.9325, 0.09375, 0.9325, 0.09375, 0.9389, 0.09375, 0.9389, 0.09375, 0.9325, 0.0625, 0.9325, 0.0625, 0.9389, 0.0625, 0.9389, 0.0625, 0.9325, 0.03125, 0.9325, 0.03125, 0.9389, 0.03125, 0.9389, 0.03125, 0.9325, 0.0, 0.9325, 0.0, 0.9389, 1.0, 0.9569, 1.0, 0.9325, 0.9688, 0.9325, 0.9688, 0.9569, 0.9688, 0.9569, 0.9688, 0.9325, 0.9375, 0.9325, 0.9375, 0.9569, 0.9375, 0.9569, 0.9375, 0.9325, 0.9062, 0.9325, 0.9062, 0.9569, 0.9062, 0.9569, 0.9062, 0.9325, 0.875, 0.9325, 0.875, 0.9569, 0.875, 0.9569, 0.875, 0.9325, 0.8438, 0.9325, 0.8438, 0.9569, 0.8438, 0.9325, 0.8125, 0.9325, 0.8125, 0.9569, 0.8438, 0.9569, 0.8125, 0.9325, 0.7812, 0.9325, 0.7812, 0.9569, 0.8125, 0.9569, 0.7812, 0.9325, 0.75, 0.9325, 0.75, 0.9569, 0.7812, 0.9569, 0.75, 0.9325, 0.7188, 0.9325, 0.7188, 0.9569, 0.75, 0.9569, 0.7188, 0.9325, 0.6875, 0.9325, 0.6875, 0.9569, 0.7188, 0.9569, 0.6875, 0.9325, 0.6562, 0.9325, 0.6562, 0.9569, 0.6875, 0.9569, 0.6562, 0.9325, 0.625, 0.9325, 0.625, 0.9569, 0.6562, 0.9569, 0.625, 0.9325, 0.5938, 0.9325, 0.5938, 0.9569, 0.625, 0.9569, 0.5938, 0.9325, 0.5625, 0.9325, 0.5625, 0.9569, 0.5938, 0.9569, 0.5625, 0.9325, 0.5312, 0.9325, 0.5312, 0.9569, 0.5625, 0.9569, 0.5312, 0.9325, 0.5, 0.9325, 0.5, 0.9569, 0.5312, 0.9569, 0.5, 0.9325, 0.4688, 0.9325, 0.4688, 0.9569, 0.5, 0.9569, 0.4688, 0.9325, 0.4375, 0.9325, 0.4375, 0.9569, 0.4688, 0.9569, 0.4375, 0.9325, 0.4062, 0.9325, 0.4062, 0.9569, 0.4375, 0.9569, 0.4062, 0.9325, 0.375, 0.9325, 0.375, 0.9569, 0.4062, 0.9569, 0.375, 0.9325, 0.3438, 0.9325, 0.3438, 0.9569, 0.375, 0.9569, 0.3438, 0.9569, 0.3438, 0.9325, 0.3125, 0.9325, 0.3125, 0.9569, 0.3125, 0.9569, 0.3125, 0.9325, 0.2812, 0.9325, 0.2812, 0.9569, 0.2812, 0.9569, 0.2812, 0.9325, 0.25, 0.9325, 0.25, 0.9569, 0.25, 0.9569, 0.25, 0.9325, 0.2188, 0.9325, 0.2188, 0.9569, 0.2188, 0.9569, 0.2188, 0.9325, 0.1875, 0.9325, 0.1875, 0.9569, 0.1875, 0.9569, 0.1875, 0.9325, 0.1562, 0.9325, 0.1562, 0.9569, 0.1562, 0.9569, 0.1562, 0.9325, 0.125, 0.9325, 0.125, 0.9569, 0.125, 0.9569, 0.125, 0.9325, 0.09375, 0.9325, 0.09375, 0.9569, 0.09375, 0.9569, 0.09375, 0.9325, 0.0625, 0.9325, 0.0625, 0.9569, 0.0625, 0.9569, 0.0625, 0.9325, 0.03125, 0.9325, 0.03125, 0.9569, 0.03125, 0.9569, 0.03125, 0.9325, 0.0, 0.9325, 0.0, 0.9569])
me_cube_022.update()
me_cube_023 = bpy.data.meshes.new('Cube.023')
me_cube_023.from_pydata([(-0.003048, -0.003048, -0.003048), (-0.003048, -0.003048, 0.003048), (-0.003048, 0.003048, -0.003048), (-0.003048, 0.003048, 0.003048), (0.003048, -0.003048, -0.003048), (0.003048, -0.003048, 0.003048), (0.003048, 0.003048, -0.003048), (0.003048, 0.003048, 0.003048)], [], [(0, 1, 3, 2), (2, 3, 7, 6), (6, 7, 5, 4), (4, 5, 1, 0), (2, 6, 4, 0), (7, 3, 1, 5)])
_uv = me_cube_023.uv_layers.new(name='UVMap')
_uv.uv.foreach_set('vector', [0.375, 0.0, 0.625, 0.0, 0.625, 0.25, 0.375, 0.25, 0.375, 0.25, 0.625, 0.25, 0.625, 0.5, 0.375, 0.5, 0.375, 0.5, 0.625, 0.5, 0.625, 0.75, 0.375, 0.75, 0.375, 0.75, 0.625, 0.75, 0.625, 1.0, 0.375, 1.0, 0.125, 0.5, 0.375, 0.5, 0.375, 0.75, 0.125, 0.75, 0.625, 0.5, 0.875, 0.5, 0.875, 0.75, 0.625, 0.75])
me_cube_023.update()
me_cube_001 = bpy.data.meshes.new('Cube.001')
me_cube_001.from_pydata([(-0.003048, -0.003048, -0.003048), (-0.003048, -0.003048, 0.003048), (-0.003048, 0.003048, -0.003048), (-0.003048, 0.003048, 0.003048), (0.003048, -0.003048, -0.003048), (0.003048, -0.003048, 0.003048), (0.003048, 0.003048, -0.003048), (0.003048, 0.003048, 0.003048)], [], [(0, 1, 3, 2), (2, 3, 7, 6), (6, 7, 5, 4), (4, 5, 1, 0), (2, 6, 4, 0), (7, 3, 1, 5)])
_uv = me_cube_001.uv_layers.new(name='UVMap')
_uv.uv.foreach_set('vector', [0.375, 0.0, 0.625, 0.0, 0.625, 0.25, 0.375, 0.25, 0.375, 0.25, 0.625, 0.25, 0.625, 0.5, 0.375, 0.5, 0.375, 0.5, 0.625, 0.5, 0.625, 0.75, 0.375, 0.75, 0.375, 0.75, 0.625, 0.75, 0.625, 1.0, 0.375, 1.0, 0.125, 0.5, 0.375, 0.5, 0.375, 0.75, 0.125, 0.75, 0.625, 0.5, 0.875, 0.5, 0.875, 0.75, 0.625, 0.75])
me_cube_001.update()
me_cube_003 = bpy.data.meshes.new('Cube.003')
me_cube_003.from_pydata([(-0.003048, -0.003048, -0.003048), (-0.003048, -0.003048, 0.003048), (-0.003048, 0.003048, -0.003048), (-0.003048, 0.003048, 0.003048), (0.003048, -0.003048, -0.003048), (0.003048, -0.003048, 0.003048), (0.003048, 0.003048, -0.003048), (0.003048, 0.003048, 0.003048)], [], [(0, 1, 3, 2), (2, 3, 7, 6), (6, 7, 5, 4), (4, 5, 1, 0), (2, 6, 4, 0), (7, 3, 1, 5)])
_uv = me_cube_003.uv_layers.new(name='UVMap')
_uv.uv.foreach_set('vector', [0.375, 0.0, 0.625, 0.0, 0.625, 0.25, 0.375, 0.25, 0.375, 0.25, 0.625, 0.25, 0.625, 0.5, 0.375, 0.5, 0.375, 0.5, 0.625, 0.5, 0.625, 0.75, 0.375, 0.75, 0.375, 0.75, 0.625, 0.75, 0.625, 1.0, 0.375, 1.0, 0.125, 0.5, 0.375, 0.5, 0.375, 0.75, 0.125, 0.75, 0.625, 0.5, 0.875, 0.5, 0.875, 0.75, 0.625, 0.75])
me_cube_003.update()
me_cube_004 = bpy.data.meshes.new('Cube.004')
me_cube_004.from_pydata([(-0.003048, -0.003048, -0.003048), (-0.003048, -0.003048, 0.003048), (-0.003048, 0.003048, -0.003048), (-0.003048, 0.003048, 0.003048), (0.003048, -0.003048, -0.003048), (0.003048, -0.003048, 0.003048), (0.003048, 0.003048, -0.003048), (0.003048, 0.003048, 0.003048)], [], [(0, 1, 3, 2), (2, 3, 7, 6), (6, 7, 5, 4), (4, 5, 1, 0), (2, 6, 4, 0), (7, 3, 1, 5)])
_uv = me_cube_004.uv_layers.new(name='UVMap')
_uv.uv.foreach_set('vector', [0.375, 0.0, 0.625, 0.0, 0.625, 0.25, 0.375, 0.25, 0.375, 0.25, 0.625, 0.25, 0.625, 0.5, 0.375, 0.5, 0.375, 0.5, 0.625, 0.5, 0.625, 0.75, 0.375, 0.75, 0.375, 0.75, 0.625, 0.75, 0.625, 1.0, 0.375, 1.0, 0.125, 0.5, 0.375, 0.5, 0.375, 0.75, 0.125, 0.75, 0.625, 0.5, 0.875, 0.5, 0.875, 0.75, 0.625, 0.75])
me_cube_004.update()
me_cube_005 = bpy.data.meshes.new('Cube.005')
me_cube_005.from_pydata([(-0.003048, -0.003048, -0.003048), (-0.003048, -0.003048, 0.003048), (-0.003048, 0.003048, -0.003048), (-0.003048, 0.003048, 0.003048), (0.003048, -0.003048, -0.003048), (0.003048, -0.003048, 0.003048), (0.003048, 0.003048, -0.003048), (0.003048, 0.003048, 0.003048)], [], [(0, 1, 3, 2), (2, 3, 7, 6), (6, 7, 5, 4), (4, 5, 1, 0), (2, 6, 4, 0), (7, 3, 1, 5)])
_uv = me_cube_005.uv_layers.new(name='UVMap')
_uv.uv.foreach_set('vector', [0.375, 0.0, 0.625, 0.0, 0.625, 0.25, 0.375, 0.25, 0.375, 0.25, 0.625, 0.25, 0.625, 0.5, 0.375, 0.5, 0.375, 0.5, 0.625, 0.5, 0.625, 0.75, 0.375, 0.75, 0.375, 0.75, 0.625, 0.75, 0.625, 1.0, 0.375, 1.0, 0.125, 0.5, 0.375, 0.5, 0.375, 0.75, 0.125, 0.75, 0.625, 0.5, 0.875, 0.5, 0.875, 0.75, 0.625, 0.75])
me_cube_005.update()
me_cube_006 = bpy.data.meshes.new('Cube.006')
me_cube_006.from_pydata([(-0.003048, -0.003048, -0.003048), (-0.003048, -0.003048, 0.003048), (-0.003048, 0.003048, -0.003048), (-0.003048, 0.003048, 0.003048), (0.003048, -0.003048, -0.003048), (0.003048, -0.003048, 0.003048), (0.003048, 0.003048, -0.003048), (0.003048, 0.003048, 0.003048)], [], [(0, 1, 3, 2), (2, 3, 7, 6), (6, 7, 5, 4), (4, 5, 1, 0), (2, 6, 4, 0), (7, 3, 1, 5)])
_uv = me_cube_006.uv_layers.new(name='UVMap')
_uv.uv.foreach_set('vector', [0.375, 0.0, 0.625, 0.0, 0.625, 0.25, 0.375, 0.25, 0.375, 0.25, 0.625, 0.25, 0.625, 0.5, 0.375, 0.5, 0.375, 0.5, 0.625, 0.5, 0.625, 0.75, 0.375, 0.75, 0.375, 0.75, 0.625, 0.75, 0.625, 1.0, 0.375, 1.0, 0.125, 0.5, 0.375, 0.5, 0.375, 0.75, 0.125, 0.75, 0.625, 0.5, 0.875, 0.5, 0.875, 0.75, 0.625, 0.75])
me_cube_006.update()
me_cube_007 = bpy.data.meshes.new('Cube.007')
me_cube_007.from_pydata([(-0.003048, -0.003048, -0.003048), (-0.003048, -0.003048, 0.003048), (-0.003048, 0.003048, -0.003048), (-0.003048, 0.003048, 0.003048), (0.003048, -0.003048, -0.003048), (0.003048, -0.003048, 0.003048), (0.003048, 0.003048, -0.003048), (0.003048, 0.003048, 0.003048)], [], [(0, 1, 3, 2), (2, 3, 7, 6), (6, 7, 5, 4), (4, 5, 1, 0), (2, 6, 4, 0), (7, 3, 1, 5)])
_uv = me_cube_007.uv_layers.new(name='UVMap')
_uv.uv.foreach_set('vector', [0.375, 0.0, 0.625, 0.0, 0.625, 0.25, 0.375, 0.25, 0.375, 0.25, 0.625, 0.25, 0.625, 0.5, 0.375, 0.5, 0.375, 0.5, 0.625, 0.5, 0.625, 0.75, 0.375, 0.75, 0.375, 0.75, 0.625, 0.75, 0.625, 1.0, 0.375, 1.0, 0.125, 0.5, 0.375, 0.5, 0.375, 0.75, 0.125, 0.75, 0.625, 0.5, 0.875, 0.5, 0.875, 0.75, 0.625, 0.75])
me_cube_007.update()
me_cube_008 = bpy.data.meshes.new('Cube.008')
me_cube_008.from_pydata([(-0.003048, -0.003048, -0.003048), (-0.003048, -0.003048, 0.003048), (-0.003048, 0.003048, -0.003048), (-0.003048, 0.003048, 0.003048), (0.003048, -0.003048, -0.003048), (0.003048, -0.003048, 0.003048), (0.003048, 0.003048, -0.003048), (0.003048, 0.003048, 0.003048)], [], [(0, 1, 3, 2), (2, 3, 7, 6), (6, 7, 5, 4), (4, 5, 1, 0), (2, 6, 4, 0), (7, 3, 1, 5)])
_uv = me_cube_008.uv_layers.new(name='UVMap')
_uv.uv.foreach_set('vector', [0.375, 0.0, 0.625, 0.0, 0.625, 0.25, 0.375, 0.25, 0.375, 0.25, 0.625, 0.25, 0.625, 0.5, 0.375, 0.5, 0.375, 0.5, 0.625, 0.5, 0.625, 0.75, 0.375, 0.75, 0.375, 0.75, 0.625, 0.75, 0.625, 1.0, 0.375, 1.0, 0.125, 0.5, 0.375, 0.5, 0.375, 0.75, 0.125, 0.75, 0.625, 0.5, 0.875, 0.5, 0.875, 0.75, 0.625, 0.75])
me_cube_008.update()
me_cube_010 = bpy.data.meshes.new('Cube.010')
me_cube_010.from_pydata([(-0.003048, -0.003048, -0.003048), (-0.003048, -0.003048, 0.003048), (-0.003048, 0.003048, -0.003048), (-0.003048, 0.003048, 0.003048), (0.003048, -0.003048, -0.003048), (0.003048, -0.003048, 0.003048), (0.003048, 0.003048, -0.003048), (0.003048, 0.003048, 0.003048)], [], [(0, 1, 3, 2), (2, 3, 7, 6), (6, 7, 5, 4), (4, 5, 1, 0), (2, 6, 4, 0), (7, 3, 1, 5)])
_uv = me_cube_010.uv_layers.new(name='UVMap')
_uv.uv.foreach_set('vector', [0.375, 0.0, 0.625, 0.0, 0.625, 0.25, 0.375, 0.25, 0.375, 0.25, 0.625, 0.25, 0.625, 0.5, 0.375, 0.5, 0.375, 0.5, 0.625, 0.5, 0.625, 0.75, 0.375, 0.75, 0.375, 0.75, 0.625, 0.75, 0.625, 1.0, 0.375, 1.0, 0.125, 0.5, 0.375, 0.5, 0.375, 0.75, 0.125, 0.75, 0.625, 0.5, 0.875, 0.5, 0.875, 0.75, 0.625, 0.75])
me_cube_010.update()
me_cube_011 = bpy.data.meshes.new('Cube.011')
me_cube_011.from_pydata([(-0.003048, -0.003048, -0.003048), (-0.003048, -0.003048, 0.003048), (-0.003048, 0.003048, -0.003048), (-0.003048, 0.003048, 0.003048), (0.003048, -0.003048, -0.003048), (0.003048, -0.003048, 0.003048), (0.003048, 0.003048, -0.003048), (0.003048, 0.003048, 0.003048)], [], [(0, 1, 3, 2), (2, 3, 7, 6), (6, 7, 5, 4), (4, 5, 1, 0), (2, 6, 4, 0), (7, 3, 1, 5)])
_uv = me_cube_011.uv_layers.new(name='UVMap')
_uv.uv.foreach_set('vector', [0.375, 0.0, 0.625, 0.0, 0.625, 0.25, 0.375, 0.25, 0.375, 0.25, 0.625, 0.25, 0.625, 0.5, 0.375, 0.5, 0.375, 0.5, 0.625, 0.5, 0.625, 0.75, 0.375, 0.75, 0.375, 0.75, 0.625, 0.75, 0.625, 1.0, 0.375, 1.0, 0.125, 0.5, 0.375, 0.5, 0.375, 0.75, 0.125, 0.75, 0.625, 0.5, 0.875, 0.5, 0.875, 0.75, 0.625, 0.75])
me_cube_011.update()
me_cube_012 = bpy.data.meshes.new('Cube.012')
me_cube_012.from_pydata([(-0.003048, -0.003048, -0.003048), (-0.003048, -0.003048, 0.003048), (-0.003048, 0.003048, -0.003048), (-0.003048, 0.003048, 0.003048), (0.003048, -0.003048, -0.003048), (0.003048, -0.003048, 0.003048), (0.003048, 0.003048, -0.003048), (0.003048, 0.003048, 0.003048)], [], [(0, 1, 3, 2), (2, 3, 7, 6), (6, 7, 5, 4), (4, 5, 1, 0), (2, 6, 4, 0), (7, 3, 1, 5)])
_uv = me_cube_012.uv_layers.new(name='UVMap')
_uv.uv.foreach_set('vector', [0.375, 0.0, 0.625, 0.0, 0.625, 0.25, 0.375, 0.25, 0.375, 0.25, 0.625, 0.25, 0.625, 0.5, 0.375, 0.5, 0.375, 0.5, 0.625, 0.5, 0.625, 0.75, 0.375, 0.75, 0.375, 0.75, 0.625, 0.75, 0.625, 1.0, 0.375, 1.0, 0.125, 0.5, 0.375, 0.5, 0.375, 0.75, 0.125, 0.75, 0.625, 0.5, 0.875, 0.5, 0.875, 0.75, 0.625, 0.75])
me_cube_012.update()
me_cube_013 = bpy.data.meshes.new('Cube.013')
me_cube_013.from_pydata([(-0.003048, -0.003048, -0.003048), (-0.003048, -0.003048, 0.003048), (-0.003048, 0.003048, -0.003048), (-0.003048, 0.003048, 0.003048), (0.003048, -0.003048, -0.003048), (0.003048, -0.003048, 0.003048), (0.003048, 0.003048, -0.003048), (0.003048, 0.003048, 0.003048)], [], [(0, 1, 3, 2), (2, 3, 7, 6), (6, 7, 5, 4), (4, 5, 1, 0), (2, 6, 4, 0), (7, 3, 1, 5)])
_uv = me_cube_013.uv_layers.new(name='UVMap')
_uv.uv.foreach_set('vector', [0.375, 0.0, 0.625, 0.0, 0.625, 0.25, 0.375, 0.25, 0.375, 0.25, 0.625, 0.25, 0.625, 0.5, 0.375, 0.5, 0.375, 0.5, 0.625, 0.5, 0.625, 0.75, 0.375, 0.75, 0.375, 0.75, 0.625, 0.75, 0.625, 1.0, 0.375, 1.0, 0.125, 0.5, 0.375, 0.5, 0.375, 0.75, 0.125, 0.75, 0.625, 0.5, 0.875, 0.5, 0.875, 0.75, 0.625, 0.75])
me_cube_013.update()
me_cube_002 = bpy.data.meshes.new('Cube.002')
me_cube_002.from_pydata([(-0.003048, -0.003048, -0.003048), (-0.003048, -0.003048, 0.003048), (-0.003048, 0.003048, -0.003048), (-0.003048, 0.003048, 0.003048), (0.003048, -0.003048, -0.003048), (0.003048, -0.003048, 0.003048), (0.003048, 0.003048, -0.003048), (0.003048, 0.003048, 0.003048)], [], [(0, 1, 3, 2), (2, 3, 7, 6), (6, 7, 5, 4), (4, 5, 1, 0), (2, 6, 4, 0), (7, 3, 1, 5)])
_uv = me_cube_002.uv_layers.new(name='UVMap')
_uv.uv.foreach_set('vector', [0.375, 0.0, 0.625, 0.0, 0.625, 0.25, 0.375, 0.25, 0.375, 0.25, 0.625, 0.25, 0.625, 0.5, 0.375, 0.5, 0.375, 0.5, 0.625, 0.5, 0.625, 0.75, 0.375, 0.75, 0.375, 0.75, 0.625, 0.75, 0.625, 1.0, 0.375, 1.0, 0.125, 0.5, 0.375, 0.5, 0.375, 0.75, 0.125, 0.75, 0.625, 0.5, 0.875, 0.5, 0.875, 0.75, 0.625, 0.75])
me_cube_002.update()
me_cube_009 = bpy.data.meshes.new('Cube.009')
me_cube_009.from_pydata([(-0.003048, -0.003048, -0.003048), (-0.003048, -0.003048, 0.003048), (-0.003048, 0.003048, -0.003048), (-0.003048, 0.003048, 0.003048), (0.003048, -0.003048, -0.003048), (0.003048, -0.003048, 0.003048), (0.003048, 0.003048, -0.003048), (0.003048, 0.003048, 0.003048)], [], [(0, 1, 3, 2), (2, 3, 7, 6), (6, 7, 5, 4), (4, 5, 1, 0), (2, 6, 4, 0), (7, 3, 1, 5)])
_uv = me_cube_009.uv_layers.new(name='UVMap')
_uv.uv.foreach_set('vector', [0.375, 0.0, 0.625, 0.0, 0.625, 0.25, 0.375, 0.25, 0.375, 0.25, 0.625, 0.25, 0.625, 0.5, 0.375, 0.5, 0.375, 0.5, 0.625, 0.5, 0.625, 0.75, 0.375, 0.75, 0.375, 0.75, 0.625, 0.75, 0.625, 1.0, 0.375, 1.0, 0.125, 0.5, 0.375, 0.5, 0.375, 0.75, 0.125, 0.75, 0.625, 0.5, 0.875, 0.5, 0.875, 0.75, 0.625, 0.75])
me_cube_009.update()
me_cube_014 = bpy.data.meshes.new('Cube.014')
me_cube_014.from_pydata([(-0.003048, -0.003048, -0.003048), (-0.003048, -0.003048, 0.003048), (-0.003048, 0.003048, -0.003048), (-0.003048, 0.003048, 0.003048), (0.003048, -0.003048, -0.003048), (0.003048, -0.003048, 0.003048), (0.003048, 0.003048, -0.003048), (0.003048, 0.003048, 0.003048)], [], [(0, 1, 3, 2), (2, 3, 7, 6), (6, 7, 5, 4), (4, 5, 1, 0), (2, 6, 4, 0), (7, 3, 1, 5)])
_uv = me_cube_014.uv_layers.new(name='UVMap')
_uv.uv.foreach_set('vector', [0.375, 0.0, 0.625, 0.0, 0.625, 0.25, 0.375, 0.25, 0.375, 0.25, 0.625, 0.25, 0.625, 0.5, 0.375, 0.5, 0.375, 0.5, 0.625, 0.5, 0.625, 0.75, 0.375, 0.75, 0.375, 0.75, 0.625, 0.75, 0.625, 1.0, 0.375, 1.0, 0.125, 0.5, 0.375, 0.5, 0.375, 0.75, 0.125, 0.75, 0.625, 0.5, 0.875, 0.5, 0.875, 0.75, 0.625, 0.75])
me_cube_014.update()
me_cube_015 = bpy.data.meshes.new('Cube.015')
me_cube_015.from_pydata([(-0.003048, -0.003048, -0.003048), (-0.003048, -0.003048, 0.003048), (-0.003048, 0.003048, -0.003048), (-0.003048, 0.003048, 0.003048), (0.003048, -0.003048, -0.003048), (0.003048, -0.003048, 0.003048), (0.003048, 0.003048, -0.003048), (0.003048, 0.003048, 0.003048)], [], [(0, 1, 3, 2), (2, 3, 7, 6), (6, 7, 5, 4), (4, 5, 1, 0), (2, 6, 4, 0), (7, 3, 1, 5)])
_uv = me_cube_015.uv_layers.new(name='UVMap')
_uv.uv.foreach_set('vector', [0.375, 0.0, 0.625, 0.0, 0.625, 0.25, 0.375, 0.25, 0.375, 0.25, 0.625, 0.25, 0.625, 0.5, 0.375, 0.5, 0.375, 0.5, 0.625, 0.5, 0.625, 0.75, 0.375, 0.75, 0.375, 0.75, 0.625, 0.75, 0.625, 1.0, 0.375, 1.0, 0.125, 0.5, 0.375, 0.5, 0.375, 0.75, 0.125, 0.75, 0.625, 0.5, 0.875, 0.5, 0.875, 0.75, 0.625, 0.75])
me_cube_015.update()
me_cube_016 = bpy.data.meshes.new('Cube.016')
me_cube_016.from_pydata([(-0.003048, -0.003048, -0.003048), (-0.003048, -0.003048, 0.003048), (-0.003048, 0.003048, -0.003048), (-0.003048, 0.003048, 0.003048), (0.003048, -0.003048, -0.003048), (0.003048, -0.003048, 0.003048), (0.003048, 0.003048, -0.003048), (0.003048, 0.003048, 0.003048)], [], [(0, 1, 3, 2), (2, 3, 7, 6), (6, 7, 5, 4), (4, 5, 1, 0), (2, 6, 4, 0), (7, 3, 1, 5)])
_uv = me_cube_016.uv_layers.new(name='UVMap')
_uv.uv.foreach_set('vector', [0.375, 0.0, 0.625, 0.0, 0.625, 0.25, 0.375, 0.25, 0.375, 0.25, 0.625, 0.25, 0.625, 0.5, 0.375, 0.5, 0.375, 0.5, 0.625, 0.5, 0.625, 0.75, 0.375, 0.75, 0.375, 0.75, 0.625, 0.75, 0.625, 1.0, 0.375, 1.0, 0.125, 0.5, 0.375, 0.5, 0.375, 0.75, 0.125, 0.75, 0.625, 0.5, 0.875, 0.5, 0.875, 0.75, 0.625, 0.75])
me_cube_016.update()
me_cube_017 = bpy.data.meshes.new('Cube.017')
me_cube_017.from_pydata([(-0.003048, -0.003048, -0.003048), (-0.003048, -0.003048, 0.003048), (-0.003048, 0.003048, -0.003048), (-0.003048, 0.003048, 0.003048), (0.003048, -0.003048, -0.003048), (0.003048, -0.003048, 0.003048), (0.003048, 0.003048, -0.003048), (0.003048, 0.003048, 0.003048)], [], [(0, 1, 3, 2), (2, 3, 7, 6), (6, 7, 5, 4), (4, 5, 1, 0), (2, 6, 4, 0), (7, 3, 1, 5)])
_uv = me_cube_017.uv_layers.new(name='UVMap')
_uv.uv.foreach_set('vector', [0.375, 0.0, 0.625, 0.0, 0.625, 0.25, 0.375, 0.25, 0.375, 0.25, 0.625, 0.25, 0.625, 0.5, 0.375, 0.5, 0.375, 0.5, 0.625, 0.5, 0.625, 0.75, 0.375, 0.75, 0.375, 0.75, 0.625, 0.75, 0.625, 1.0, 0.375, 1.0, 0.125, 0.5, 0.375, 0.5, 0.375, 0.75, 0.125, 0.75, 0.625, 0.5, 0.875, 0.5, 0.875, 0.75, 0.625, 0.75])
me_cube_017.update()
me_cube_018 = bpy.data.meshes.new('Cube.018')
me_cube_018.from_pydata([(-0.003048, -0.003048, -0.003048), (-0.003048, -0.003048, 0.003048), (-0.003048, 0.003048, -0.003048), (-0.003048, 0.003048, 0.003048), (0.003048, -0.003048, -0.003048), (0.003048, -0.003048, 0.003048), (0.003048, 0.003048, -0.003048), (0.003048, 0.003048, 0.003048)], [], [(0, 1, 3, 2), (2, 3, 7, 6), (6, 7, 5, 4), (4, 5, 1, 0), (2, 6, 4, 0), (7, 3, 1, 5)])
_uv = me_cube_018.uv_layers.new(name='UVMap')
_uv.uv.foreach_set('vector', [0.375, 0.0, 0.625, 0.0, 0.625, 0.25, 0.375, 0.25, 0.375, 0.25, 0.625, 0.25, 0.625, 0.5, 0.375, 0.5, 0.375, 0.5, 0.625, 0.5, 0.625, 0.75, 0.375, 0.75, 0.375, 0.75, 0.625, 0.75, 0.625, 1.0, 0.375, 1.0, 0.125, 0.5, 0.375, 0.5, 0.375, 0.75, 0.125, 0.75, 0.625, 0.5, 0.875, 0.5, 0.875, 0.75, 0.625, 0.75])
me_cube_018.update()
me_cube_019 = bpy.data.meshes.new('Cube.019')
me_cube_019.from_pydata([(-0.003048, -0.003048, -0.003048), (-0.003048, -0.003048, 0.003048), (-0.003048, 0.003048, -0.003048), (-0.003048, 0.003048, 0.003048), (0.003048, -0.003048, -0.003048), (0.003048, -0.003048, 0.003048), (0.003048, 0.003048, -0.003048), (0.003048, 0.003048, 0.003048)], [], [(0, 1, 3, 2), (2, 3, 7, 6), (6, 7, 5, 4), (4, 5, 1, 0), (2, 6, 4, 0), (7, 3, 1, 5)])
_uv = me_cube_019.uv_layers.new(name='UVMap')
_uv.uv.foreach_set('vector', [0.375, 0.0, 0.625, 0.0, 0.625, 0.25, 0.375, 0.25, 0.375, 0.25, 0.625, 0.25, 0.625, 0.5, 0.375, 0.5, 0.375, 0.5, 0.625, 0.5, 0.625, 0.75, 0.375, 0.75, 0.375, 0.75, 0.625, 0.75, 0.625, 1.0, 0.375, 1.0, 0.125, 0.5, 0.375, 0.5, 0.375, 0.75, 0.125, 0.75, 0.625, 0.5, 0.875, 0.5, 0.875, 0.75, 0.625, 0.75])
me_cube_019.update()
me_cube_020 = bpy.data.meshes.new('Cube.020')
me_cube_020.from_pydata([(-0.003048, -0.003048, -0.003048), (-0.003048, -0.003048, 0.003048), (-0.003048, 0.003048, -0.003048), (-0.003048, 0.003048, 0.003048), (0.003048, -0.003048, -0.003048), (0.003048, -0.003048, 0.003048), (0.003048, 0.003048, -0.003048), (0.003048, 0.003048, 0.003048)], [], [(0, 1, 3, 2), (2, 3, 7, 6), (6, 7, 5, 4), (4, 5, 1, 0), (2, 6, 4, 0), (7, 3, 1, 5)])
_uv = me_cube_020.uv_layers.new(name='UVMap')
_uv.uv.foreach_set('vector', [0.375, 0.0, 0.625, 0.0, 0.625, 0.25, 0.375, 0.25, 0.375, 0.25, 0.625, 0.25, 0.625, 0.5, 0.375, 0.5, 0.375, 0.5, 0.625, 0.5, 0.625, 0.75, 0.375, 0.75, 0.375, 0.75, 0.625, 0.75, 0.625, 1.0, 0.375, 1.0, 0.125, 0.5, 0.375, 0.5, 0.375, 0.75, 0.125, 0.75, 0.625, 0.5, 0.875, 0.5, 0.875, 0.75, 0.625, 0.75])
me_cube_020.update()
me_cube_024 = bpy.data.meshes.new('Cube.024')
me_cube_024.from_pydata([(-0.003048, -0.003048, -0.003048), (-0.003048, -0.003048, 0.003048), (-0.003048, 0.003048, -0.003048), (-0.003048, 0.003048, 0.003048), (0.003048, -0.003048, -0.003048), (0.003048, -0.003048, 0.003048), (0.003048, 0.003048, -0.003048), (0.003048, 0.003048, 0.003048)], [], [(0, 1, 3, 2), (2, 3, 7, 6), (6, 7, 5, 4), (4, 5, 1, 0), (2, 6, 4, 0), (7, 3, 1, 5)])
_uv = me_cube_024.uv_layers.new(name='UVMap')
_uv.uv.foreach_set('vector', [0.375, 0.0, 0.625, 0.0, 0.625, 0.25, 0.375, 0.25, 0.375, 0.25, 0.625, 0.25, 0.625, 0.5, 0.375, 0.5, 0.375, 0.5, 0.625, 0.5, 0.625, 0.75, 0.375, 0.75, 0.375, 0.75, 0.625, 0.75, 0.625, 1.0, 0.375, 1.0, 0.125, 0.5, 0.375, 0.5, 0.375, 0.75, 0.125, 0.75, 0.625, 0.5, 0.875, 0.5, 0.875, 0.75, 0.625, 0.75])
me_cube_024.update()
me_cube_025 = bpy.data.meshes.new('Cube.025')
me_cube_025.from_pydata([(-0.003048, -0.003048, -0.003048), (-0.003048, -0.003048, 0.003048), (-0.003048, 0.003048, -0.003048), (-0.003048, 0.003048, 0.003048), (0.003048, -0.003048, -0.003048), (0.003048, -0.003048, 0.003048), (0.003048, 0.003048, -0.003048), (0.003048, 0.003048, 0.003048)], [], [(0, 1, 3, 2), (2, 3, 7, 6), (6, 7, 5, 4), (4, 5, 1, 0), (2, 6, 4, 0), (7, 3, 1, 5)])
_uv = me_cube_025.uv_layers.new(name='UVMap')
_uv.uv.foreach_set('vector', [0.375, 0.0, 0.625, 0.0, 0.625, 0.25, 0.375, 0.25, 0.375, 0.25, 0.625, 0.25, 0.625, 0.5, 0.375, 0.5, 0.375, 0.5, 0.625, 0.5, 0.625, 0.75, 0.375, 0.75, 0.375, 0.75, 0.625, 0.75, 0.625, 1.0, 0.375, 1.0, 0.125, 0.5, 0.375, 0.5, 0.375, 0.75, 0.125, 0.75, 0.625, 0.5, 0.875, 0.5, 0.875, 0.75, 0.625, 0.75])
me_cube_025.update()

# ---- objects
ob_empty = bpy.data.objects.new('Empty', None)
ob_36inch_height_reference = bpy.data.objects.new('36inch Height Reference', me_cube)
ob_left_sink = bpy.data.objects.new('Left Sink', me_cube_021)
ob_right_sink = bpy.data.objects.new('Right Sink', me_cube_022)
ob_1x3_001 = bpy.data.objects.new('1x3.001', me_cube_023)
ob_1x3_009 = bpy.data.objects.new('1x3.009', me_cube_001)
ob_1x3_004 = bpy.data.objects.new('1x3.004', me_cube_003)
ob_1x3_008 = bpy.data.objects.new('1x3.008', me_cube_004)
ob_1x3_005 = bpy.data.objects.new('1x3.005', me_cube_005)
ob_1x3_002 = bpy.data.objects.new('1x3.002', me_cube_006)
ob_1x3_007 = bpy.data.objects.new('1x3.007', me_cube_007)
ob_1x3_003 = bpy.data.objects.new('1x3.003', me_cube_008)
ob_1x3_006 = bpy.data.objects.new('1x3.006', me_cube_010)
ob_1x3_011 = bpy.data.objects.new('1x3.011', me_cube_011)
ob_1x3_010 = bpy.data.objects.new('1x3.010', me_cube_012)
ob_1x3 = bpy.data.objects.new('1x3', me_cube_013)
ob_1x3_012 = bpy.data.objects.new('1x3.012', me_cube_002)
ob_1x3_013 = bpy.data.objects.new('1x3.013', me_cube_009)
ob_1x3_014 = bpy.data.objects.new('1x3.014', me_cube_014)
ob_1x3_015 = bpy.data.objects.new('1x3.015', me_cube_015)
ob_1x3_016 = bpy.data.objects.new('1x3.016', me_cube_016)
ob_1x3_017 = bpy.data.objects.new('1x3.017', me_cube_017)
ob_1x3_018 = bpy.data.objects.new('1x3.018', me_cube_018)
ob_1x4 = bpy.data.objects.new('1x4', me_cube_019)
ob_1x4_001 = bpy.data.objects.new('1x4.001', me_cube_020)
ob_1x4_002 = bpy.data.objects.new('1x4.002', me_cube_024)
ob_concrete_top = bpy.data.objects.new('concrete top', me_cube_025)

# ---- transforms, parenting, visibility, modifiers, constraints
ob_empty.location = (0.0, 0.0, 0.0)
ob_empty.rotation_euler = (0.0, 0.0, 1.571)
ob_empty.empty_display_type = 'IMAGE'
ob_empty.empty_display_size = 5.0
ob_empty.show_axis = True
ob_empty.lineart.crease_threshold = 0.0
ob_36inch_height_reference.location = (0.0, 0.0, 0.3962)
ob_36inch_height_reference.scale = (41.5, 175.0, 130.0)
ob_36inch_height_reference.display_type = 'WIRE'
ob_left_sink.location = (0.0, -0.3307, 0.7311)
ob_left_sink.scale = (41.5, 75.0, 20.0)
ob_right_sink.location = (0.0, 0.3307, 0.7311)
ob_right_sink.scale = (41.5, 75.0, 20.0)
ob_1x3_001.location = (0.1067, 0.0, 0.6398)
ob_1x3_001.scale = (6.25, 183.5, 10.0)
ob_1x3_009.location = (0.09144, 0.2042, 0.3048)
ob_1x3_009.scale = (10.0, 6.25, 100.0)
ob_1x3_004.location = (0.09144, -0.2042, 0.3048)
ob_1x3_004.scale = (10.0, 6.25, 100.0)
ob_1x3_008.location = (-0.09144, 0.2042, 0.3048)
ob_1x3_008.scale = (10.0, 6.25, 100.0)
ob_1x3_005.location = (-0.09144, -0.2042, 0.3048)
ob_1x3_005.scale = (10.0, 6.25, 100.0)
ob_1x3_002.location = (-0.1067, 0.0, 0.6395)
ob_1x3_002.scale = (6.25, 183.5, 10.0)
ob_1x3_007.location = (0.0, 0.2042, 0.5791)
ob_1x3_007.scale = (17.5, 6.25, 10.0)
ob_1x3_003.location = (0.0, 0.541, 0.6396)
ob_1x3_003.scale = (26.75, 6.25, 10.0)
ob_1x3_006.location = (0.0, -0.2042, 0.5791)
ob_1x3_006.scale = (17.5, 6.25, 10.0)
ob_1x3_011.location = (0.0, 0.2042, 0.03048)
ob_1x3_011.scale = (17.5, 6.25, 10.0)
ob_1x3_010.location = (0.0, -0.2042, 0.03048)
ob_1x3_010.scale = (17.5, 6.25, 10.0)
ob_1x3.location = (0.0, -0.541, 0.6396)
ob_1x3.scale = (26.75, 6.25, 10.0)
ob_1x3_012.location = (0.1067, 0.0, 0.3658)
ob_1x3_012.scale = (6.25, 60.0, 10.0)
ob_1x3_013.location = (0.1067, 0.0, 0.03048)
ob_1x3_013.scale = (6.25, 60.0, 10.0)
ob_1x3_014.location = (-0.1067, 0.0, 0.03048)
ob_1x3_014.scale = (6.25, 60.0, 10.0)
ob_1x3_015.location = (0.0, 0.0, 0.6396)
ob_1x3_015.scale = (26.75, 6.25, 10.0)
ob_1x3_016.location = (-0.1067, 0.0, 0.3658)
ob_1x3_016.scale = (6.25, 60.0, 10.0)
ob_1x3_017.location = (0.0, 0.0, 0.3658)
ob_1x3_017.scale = (26.75, 6.25, 10.0)
ob_1x3_018.location = (0.0, 0.0, 0.03048)
ob_1x3_018.scale = (26.75, 6.25, 10.0)
ob_1x4.location = (0.0, -0.08077, 0.7163)
ob_1x4.scale = (41.5, 6.25, 15.0)
ob_1x4_001.location = (0.0, 0.08077, 0.7163)
ob_1x4_001.scale = (41.5, 6.25, 15.0)
ob_1x4_002.location = (0.0, 0.0, 0.7163)
ob_1x4_002.rotation_euler = (0.0, 0.0, 1.571)
ob_1x4_002.scale = (19.25, 6.25, 15.0)
ob_concrete_top.location = (0.0, 0.000358, 0.7791)
ob_concrete_top.rotation_euler = (0.0, 0.0, 1.571)
ob_concrete_top.scale = (32.5, 41.5, 3.75)

# ---- collection membership
col_collection.objects.link(ob_empty)
col_collection.objects.link(ob_36inch_height_reference)
col_collection.objects.link(ob_left_sink)
col_collection.objects.link(ob_right_sink)
col_collection.objects.link(ob_1x3_001)
col_collection.objects.link(ob_1x3_009)
col_collection.objects.link(ob_1x3_004)
col_collection.objects.link(ob_1x3_008)
col_collection.objects.link(ob_1x3_005)
col_collection.objects.link(ob_1x3_002)
col_collection.objects.link(ob_1x3_007)
col_collection.objects.link(ob_1x3_003)
col_collection.objects.link(ob_1x3_006)
col_collection.objects.link(ob_1x3_011)
col_collection.objects.link(ob_1x3_010)
col_collection.objects.link(ob_1x3)
col_collection.objects.link(ob_1x3_012)
col_collection.objects.link(ob_1x3_013)
col_collection.objects.link(ob_1x3_014)
col_collection.objects.link(ob_1x3_015)
col_collection.objects.link(ob_1x3_016)
col_collection.objects.link(ob_1x3_017)
col_collection.objects.link(ob_1x3_018)
col_collection.objects.link(ob_1x4)
col_collection.objects.link(ob_1x4_001)
col_collection.objects.link(ob_1x4_002)
col_collection.objects.link(ob_concrete_top)

# ---- scene / render settings (as saved in the file)
scene.frame_start = 1; scene.frame_end = 250; scene.frame_set(1)
scene.render.engine = 'BLENDER_EEVEE_NEXT'
scene.cycles.use_denoising = False
scene.cycles.samples = 128
scene.cycles.sampling_pattern = 'TABULATED_SOBOL'
scene.cycles.use_adaptive_sampling = False
scene.cycles.use_light_tree = False
scene.view_settings.view_transform = 'Filmic'
bpy.context.view_layer.update()

# ---- added for rendering (the .blend has no active camera and no usable light): camera, sun
cam_auto = bpy.data.cameras.new('AutoCamera')
cam_auto.lens = 50.0
cam_auto.sensor_width = 36.0
cam_auto.clip_end = 1000.0
ob_auto_camera = bpy.data.objects.new('AutoCamera', cam_auto)
scene.collection.objects.link(ob_auto_camera)
ob_auto_camera.location = (1.29093, -1.54911, 1.42898)
ob_auto_camera.rotation_euler = (1.09748, -7.21219e-08, 0.694738)
scene.camera = ob_auto_camera
light_auto_sun = bpy.data.lights.new('AutoSun', 'SUN')
light_auto_sun.energy = 3.0
light_auto_sun.angle = 0.0523599
ob_auto_sun = bpy.data.objects.new('AutoSun', light_auto_sun)
scene.collection.objects.link(ob_auto_sun)
ob_auto_sun.rotation_euler = (0.872665, 0.174533, 0.523599)
bpy.context.view_layer.update()
